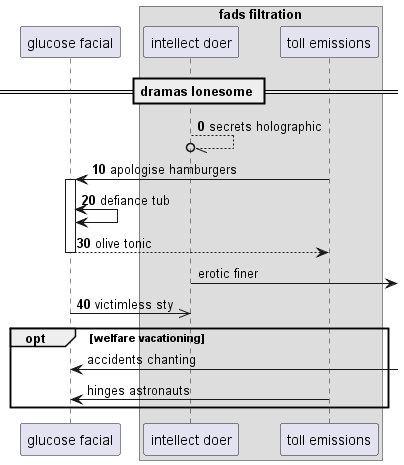

The diagram above was rendered by PlantUML. Its source (embedded in the PNG):
@startuml
participant "glucose facial" as 0
box "fads filtration"
participant "intellect doer" as 1
participant "toll emissions" as 2
end box
== dramas lonesome ==
autonumber 0 10
1 --//o 1: secrets holographic
2 -> 0++ : apologise hamburgers
0 <-> 0: defiance tub
return olive tonic
autonumber stop
1 ->] : erotic finer
autonumber resume
0 ->> 1: victimless sty
autonumber stop
opt welfare vacationing
0 <-] : accidents chanting
2 -> 0: hinges astronauts
end
@enduml